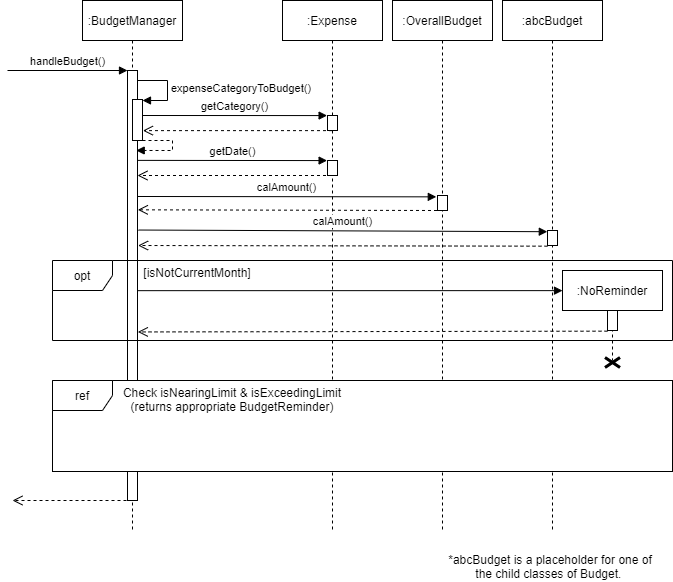

The diagram above was exported from draw.io. Its source (the exported page's mxGraphModel, read from the mxfile embedded in the PNG):
<mxGraphModel dx="1038" dy="521" grid="1" gridSize="10" guides="1" tooltips="1" connect="1" arrows="1" fold="1" page="1" pageScale="1" pageWidth="850" pageHeight="1100" math="0" shadow="0">
  <root>
    <mxCell id="0" />
    <mxCell id="1" parent="0" />
    <mxCell id="Y1LFrYu3ev57o0GeuPXE-1" value=":Expense" style="shape=umlLifeline;perimeter=lifelinePerimeter;whiteSpace=wrap;html=1;container=1;collapsible=0;recursiveResize=0;outlineConnect=0;fillColor=none;" parent="1" vertex="1">
      <mxGeometry x="290" y="40" width="100" height="530" as="geometry" />
    </mxCell>
    <mxCell id="Y1LFrYu3ev57o0GeuPXE-5" value="" style="html=1;points=[];perimeter=orthogonalPerimeter;" parent="Y1LFrYu3ev57o0GeuPXE-1" vertex="1">
      <mxGeometry x="45" y="115" width="10" height="15" as="geometry" />
    </mxCell>
    <mxCell id="Y1LFrYu3ev57o0GeuPXE-11" value="" style="html=1;points=[];perimeter=orthogonalPerimeter;" parent="Y1LFrYu3ev57o0GeuPXE-1" vertex="1">
      <mxGeometry x="45" y="160" width="10" height="15" as="geometry" />
    </mxCell>
    <mxCell id="Y1LFrYu3ev57o0GeuPXE-16" value="" style="html=1;verticalAlign=bottom;endArrow=open;dashed=1;endSize=8;rounded=0;entryX=1.033;entryY=0.324;entryDx=0;entryDy=0;entryPerimeter=0;" parent="Y1LFrYu3ev57o0GeuPXE-1" target="HzWXzz9oMq3p3jPBkeqz-3" edge="1">
      <mxGeometry relative="1" as="geometry">
        <mxPoint x="154.5" y="210" as="sourcePoint" />
        <mxPoint x="-40" y="210" as="targetPoint" />
      </mxGeometry>
    </mxCell>
    <mxCell id="HzWXzz9oMq3p3jPBkeqz-1" value=":BudgetManager" style="shape=umlLifeline;perimeter=lifelinePerimeter;whiteSpace=wrap;html=1;container=1;collapsible=0;recursiveResize=0;outlineConnect=0;strokeColor=default;" parent="1" vertex="1">
      <mxGeometry x="90" y="40" width="100" height="530" as="geometry" />
    </mxCell>
    <mxCell id="HzWXzz9oMq3p3jPBkeqz-2" value="handleBudget()" style="html=1;verticalAlign=bottom;endArrow=block;rounded=0;" parent="HzWXzz9oMq3p3jPBkeqz-1" edge="1">
      <mxGeometry width="80" relative="1" as="geometry">
        <mxPoint x="-75" y="70" as="sourcePoint" />
        <mxPoint x="45" y="70" as="targetPoint" />
      </mxGeometry>
    </mxCell>
    <mxCell id="HzWXzz9oMq3p3jPBkeqz-3" value="" style="html=1;points=[];perimeter=orthogonalPerimeter;" parent="HzWXzz9oMq3p3jPBkeqz-1" vertex="1">
      <mxGeometry x="45" y="70" width="10" height="430" as="geometry" />
    </mxCell>
    <mxCell id="HzWXzz9oMq3p3jPBkeqz-7" value="" style="html=1;points=[];perimeter=orthogonalPerimeter;" parent="HzWXzz9oMq3p3jPBkeqz-1" vertex="1">
      <mxGeometry x="50" y="99" width="10" height="41" as="geometry" />
    </mxCell>
    <mxCell id="Y1LFrYu3ev57o0GeuPXE-3" value="expenseCategoryToBudget()" style="edgeStyle=orthogonalEdgeStyle;html=1;align=left;spacingLeft=2;endArrow=block;rounded=0;entryX=1;entryY=0;" parent="HzWXzz9oMq3p3jPBkeqz-1" edge="1">
      <mxGeometry relative="1" as="geometry">
        <mxPoint x="55" y="80" as="sourcePoint" />
        <Array as="points">
          <mxPoint x="85" y="80" />
        </Array>
        <mxPoint x="60" y="100" as="targetPoint" />
      </mxGeometry>
    </mxCell>
    <mxCell id="Y1LFrYu3ev57o0GeuPXE-7" value="" style="edgeStyle=orthogonalEdgeStyle;html=1;align=left;spacingLeft=2;endArrow=block;rounded=0;entryX=0.871;entryY=0.186;entryDx=0;entryDy=0;entryPerimeter=0;dashed=1;" parent="HzWXzz9oMq3p3jPBkeqz-1" target="HzWXzz9oMq3p3jPBkeqz-3" edge="1">
      <mxGeometry relative="1" as="geometry">
        <mxPoint x="60" y="140" as="sourcePoint" />
        <Array as="points">
          <mxPoint x="90" y="140" />
          <mxPoint x="90" y="150" />
        </Array>
        <mxPoint x="65" y="160" as="targetPoint" />
      </mxGeometry>
    </mxCell>
    <mxCell id="Y1LFrYu3ev57o0GeuPXE-12" value="" style="html=1;verticalAlign=bottom;endArrow=open;dashed=1;endSize=8;rounded=0;" parent="HzWXzz9oMq3p3jPBkeqz-1" source="Y1LFrYu3ev57o0GeuPXE-1" edge="1">
      <mxGeometry relative="1" as="geometry">
        <mxPoint x="135" y="175" as="sourcePoint" />
        <mxPoint x="55" y="175" as="targetPoint" />
      </mxGeometry>
    </mxCell>
    <mxCell id="Y1LFrYu3ev57o0GeuPXE-20" value="opt" style="shape=umlFrame;whiteSpace=wrap;html=1;" parent="1" vertex="1">
      <mxGeometry x="60" y="300" width="620" height="80" as="geometry" />
    </mxCell>
    <mxCell id="HzWXzz9oMq3p3jPBkeqz-9" value=":OverallBudget" style="shape=umlLifeline;perimeter=lifelinePerimeter;whiteSpace=wrap;html=1;container=1;collapsible=0;recursiveResize=0;outlineConnect=0;" parent="1" vertex="1">
      <mxGeometry x="400" y="40" width="100" height="530" as="geometry" />
    </mxCell>
    <mxCell id="Y1LFrYu3ev57o0GeuPXE-14" value="" style="html=1;points=[];perimeter=orthogonalPerimeter;" parent="HzWXzz9oMq3p3jPBkeqz-9" vertex="1">
      <mxGeometry x="45" y="195" width="10" height="15" as="geometry" />
    </mxCell>
    <mxCell id="Y1LFrYu3ev57o0GeuPXE-18" value="" style="html=1;verticalAlign=bottom;endArrow=open;dashed=1;endSize=8;rounded=0;entryX=1.06;entryY=0.407;entryDx=0;entryDy=0;entryPerimeter=0;" parent="HzWXzz9oMq3p3jPBkeqz-9" target="HzWXzz9oMq3p3jPBkeqz-3" edge="1">
      <mxGeometry relative="1" as="geometry">
        <mxPoint x="155" y="245.68" as="sourcePoint" />
        <mxPoint x="-144.17000000000002" y="245" as="targetPoint" />
      </mxGeometry>
    </mxCell>
    <mxCell id="HzWXzz9oMq3p3jPBkeqz-23" value=":NoReminder" style="shape=umlLifeline;perimeter=lifelinePerimeter;whiteSpace=wrap;html=1;container=1;collapsible=0;recursiveResize=0;outlineConnect=0;fillColor=none;" parent="1" vertex="1">
      <mxGeometry x="570" y="310" width="100" height="90" as="geometry" />
    </mxCell>
    <mxCell id="Y1LFrYu3ev57o0GeuPXE-21" value="" style="html=1;points=[];perimeter=orthogonalPerimeter;" parent="HzWXzz9oMq3p3jPBkeqz-23" vertex="1">
      <mxGeometry x="45" y="40" width="10" height="20" as="geometry" />
    </mxCell>
    <mxCell id="HzWXzz9oMq3p3jPBkeqz-35" value=":abcBudget" style="shape=umlLifeline;perimeter=lifelinePerimeter;whiteSpace=wrap;html=1;container=1;collapsible=0;recursiveResize=0;outlineConnect=0;fillColor=none;" parent="1" vertex="1">
      <mxGeometry x="510" y="40" width="100" height="530" as="geometry" />
    </mxCell>
    <mxCell id="Y1LFrYu3ev57o0GeuPXE-13" value="" style="html=1;points=[];perimeter=orthogonalPerimeter;" parent="HzWXzz9oMq3p3jPBkeqz-35" vertex="1">
      <mxGeometry x="45" y="230" width="10" height="15" as="geometry" />
    </mxCell>
    <mxCell id="Y1LFrYu3ev57o0GeuPXE-24" value="" style="html=1;verticalAlign=bottom;endArrow=open;dashed=1;endSize=8;rounded=0;entryX=1.036;entryY=0.608;entryDx=0;entryDy=0;entryPerimeter=0;" parent="HzWXzz9oMq3p3jPBkeqz-35" target="HzWXzz9oMq3p3jPBkeqz-3" edge="1">
      <mxGeometry relative="1" as="geometry">
        <mxPoint x="105" y="330.67" as="sourcePoint" />
        <mxPoint x="-304" y="330" as="targetPoint" />
      </mxGeometry>
    </mxCell>
    <mxCell id="HzWXzz9oMq3p3jPBkeqz-43" value="" style="rounded=0;whiteSpace=wrap;html=1;fillColor=#FFFFFF;" parent="1" vertex="1">
      <mxGeometry x="60" y="420" width="620" height="91" as="geometry" />
    </mxCell>
    <mxCell id="HzWXzz9oMq3p3jPBkeqz-42" value="ref" style="shape=umlFrame;whiteSpace=wrap;html=1;" parent="1" vertex="1">
      <mxGeometry x="60" y="420" width="620" height="91" as="geometry" />
    </mxCell>
    <mxCell id="HzWXzz9oMq3p3jPBkeqz-53" value="" style="html=1;verticalAlign=bottom;endArrow=open;dashed=1;endSize=8;rounded=0;" parent="1" edge="1">
      <mxGeometry relative="1" as="geometry">
        <mxPoint x="134" y="540" as="sourcePoint" />
        <mxPoint x="20" y="540" as="targetPoint" />
      </mxGeometry>
    </mxCell>
    <mxCell id="Y1LFrYu3ev57o0GeuPXE-4" value="getCategory()" style="html=1;verticalAlign=bottom;endArrow=block;rounded=0;entryX=-0.039;entryY=0.005;entryDx=0;entryDy=0;entryPerimeter=0;" parent="1" target="Y1LFrYu3ev57o0GeuPXE-5" edge="1">
      <mxGeometry width="80" relative="1" as="geometry">
        <mxPoint x="150" y="155" as="sourcePoint" />
        <mxPoint x="330" y="155" as="targetPoint" />
      </mxGeometry>
    </mxCell>
    <mxCell id="Y1LFrYu3ev57o0GeuPXE-6" value="" style="html=1;verticalAlign=bottom;endArrow=open;dashed=1;endSize=8;rounded=0;entryX=1.041;entryY=0.759;entryDx=0;entryDy=0;entryPerimeter=0;" parent="1" source="Y1LFrYu3ev57o0GeuPXE-1" target="HzWXzz9oMq3p3jPBkeqz-7" edge="1">
      <mxGeometry relative="1" as="geometry">
        <mxPoint x="320" y="170" as="sourcePoint" />
        <mxPoint x="240" y="170" as="targetPoint" />
        <Array as="points" />
      </mxGeometry>
    </mxCell>
    <mxCell id="Y1LFrYu3ev57o0GeuPXE-10" value="getDate()" style="html=1;verticalAlign=bottom;endArrow=block;rounded=0;entryX=-0.039;entryY=0.005;entryDx=0;entryDy=0;entryPerimeter=0;exitX=1.027;exitY=0.209;exitDx=0;exitDy=0;exitPerimeter=0;" parent="1" source="HzWXzz9oMq3p3jPBkeqz-3" edge="1">
      <mxGeometry width="80" relative="1" as="geometry">
        <mxPoint x="150" y="200" as="sourcePoint" />
        <mxPoint x="334.61" y="200.07500000000005" as="targetPoint" />
      </mxGeometry>
    </mxCell>
    <mxCell id="Y1LFrYu3ev57o0GeuPXE-15" value="calAmount()" style="html=1;verticalAlign=bottom;endArrow=block;rounded=0;entryX=-0.12;entryY=0.09;entryDx=0;entryDy=0;entryPerimeter=0;exitX=1.018;exitY=0.293;exitDx=0;exitDy=0;exitPerimeter=0;" parent="1" source="HzWXzz9oMq3p3jPBkeqz-3" target="Y1LFrYu3ev57o0GeuPXE-14" edge="1">
      <mxGeometry width="80" relative="1" as="geometry">
        <mxPoint x="150" y="236" as="sourcePoint" />
        <mxPoint x="434.67" y="230.2050000000001" as="targetPoint" />
      </mxGeometry>
    </mxCell>
    <mxCell id="Y1LFrYu3ev57o0GeuPXE-17" value="calAmount()" style="html=1;verticalAlign=bottom;endArrow=block;rounded=0;entryX=-0.02;entryY=0.08;entryDx=0;entryDy=0;entryPerimeter=0;exitX=1.1;exitY=0.371;exitDx=0;exitDy=0;exitPerimeter=0;" parent="1" source="HzWXzz9oMq3p3jPBkeqz-3" target="Y1LFrYu3ev57o0GeuPXE-13" edge="1">
      <mxGeometry width="80" relative="1" as="geometry">
        <mxPoint x="210" y="270" as="sourcePoint" />
        <mxPoint x="508.62000000000006" y="270.35999999999996" as="targetPoint" />
      </mxGeometry>
    </mxCell>
    <mxCell id="Y1LFrYu3ev57o0GeuPXE-22" value="[isNotCurrentMonth]" style="text;html=1;strokeColor=none;fillColor=none;align=center;verticalAlign=middle;whiteSpace=wrap;rounded=0;" parent="1" vertex="1">
      <mxGeometry x="140" y="297" width="130" height="30" as="geometry" />
    </mxCell>
    <mxCell id="Y1LFrYu3ev57o0GeuPXE-23" value="" style="html=1;verticalAlign=bottom;endArrow=block;rounded=0;exitX=0.967;exitY=0.512;exitDx=0;exitDy=0;exitPerimeter=0;" parent="1" source="HzWXzz9oMq3p3jPBkeqz-3" edge="1">
      <mxGeometry width="80" relative="1" as="geometry">
        <mxPoint x="380.2700000000001" y="330" as="sourcePoint" />
        <mxPoint x="570" y="330.13" as="targetPoint" />
      </mxGeometry>
    </mxCell>
    <mxCell id="Y1LFrYu3ev57o0GeuPXE-25" value="" style="shape=umlDestroy;whiteSpace=wrap;html=1;strokeWidth=3;" parent="1" vertex="1">
      <mxGeometry x="612.5" y="397" width="15" height="10" as="geometry" />
    </mxCell>
    <mxCell id="Y1LFrYu3ev57o0GeuPXE-26" value="Check isNearingLimit &amp;amp; isExceedingLimit (returns appropriate BudgetReminder)" style="text;html=1;strokeColor=none;fillColor=none;align=center;verticalAlign=middle;whiteSpace=wrap;rounded=0;" parent="1" vertex="1">
      <mxGeometry x="120" y="424" width="240" height="30" as="geometry" />
    </mxCell>
    <mxCell id="Y1LFrYu3ev57o0GeuPXE-27" value="*abcBudget is a placeholder for one of the child classes of Budget.&amp;nbsp;" style="text;html=1;strokeColor=none;fillColor=none;align=center;verticalAlign=middle;whiteSpace=wrap;rounded=0;" parent="1" vertex="1">
      <mxGeometry x="446" y="591" width="224" height="30" as="geometry" />
    </mxCell>
  </root>
</mxGraphModel>